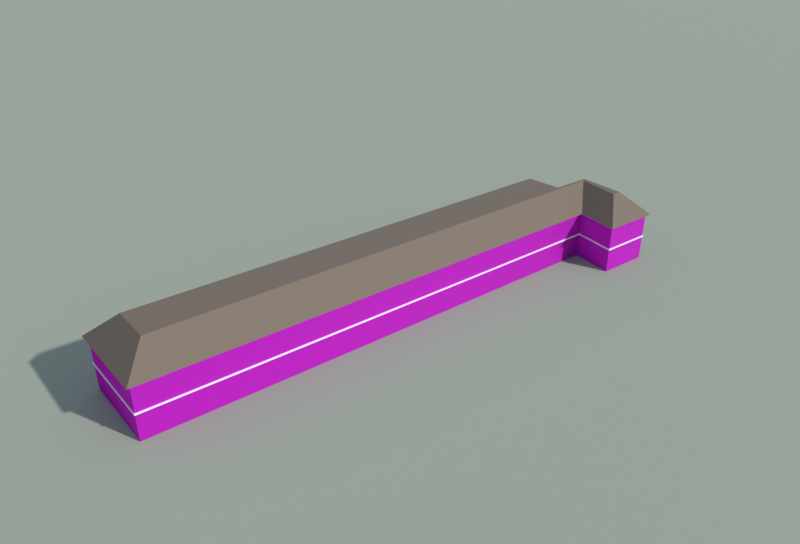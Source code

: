 # Source: kechuang1.blend  (saved by Blender 5.1.30; exported with 4.5.12 LTS)
import bpy
from mathutils import Matrix  # noqa: F401  (used for matrix-valued properties, if any)

bpy.ops.wm.read_factory_settings(use_empty=True)
scene = bpy.context.scene
scene.name = 'Scene'

# ---- collections
col_1 = bpy.data.collections.new('科创1号楼'); scene.collection.children.link(col_1)
col_preview = bpy.data.collections.new('_preview'); scene.collection.children.link(col_preview)

# ---- images (referenced by path relative to the original .blend; pixels are not part of the script)
import os
ASSET_DIR = os.environ.get("B2B_ASSET_DIR", "")  # directory of the original .blend (textures are referenced by path, not embedded)
HERE = os.path.dirname(os.path.abspath(__file__))  # packed textures are extracted next to this script under _unpacked/

def load_image(name, relpath, width, height, colorspace="sRGB"):
    """Load a texture the original file referenced (path relative to the .blend, or extracted next to this script)."""
    p = next((c for c in (os.path.join(HERE, relpath), os.path.join(ASSET_DIR, relpath)) if relpath and os.path.exists(c)), "")
    if p:
        img = bpy.data.images.load(p, check_existing=True)
        img.name = name
    else:  # same state as the original file: an image datablock whose file is absent (Cycles renders it pink)
        img = bpy.data.images.new(name, width, height)
        img.source = "FILE"
        img.filepath = "//" + (relpath or name)
    img.colorspace_settings.name = colorspace
    return img
img_pink_facade_jpg = load_image('pink_facade.jpg', 'textures/pink_facade.jpg', 1024, 1024, 'sRGB')
img_pink_facade_n_jpg = load_image('pink_facade_n.jpg', 'textures/pink_facade_n.jpg', 1024, 1024, 'Non-Color')

# ---- materials (node trees are filled in below, after node groups)
mat_pink_facade = bpy.data.materials.new('pink_facade')
mat_pink_facade.use_backface_culling = True
mat_pink_facade.diffuse_color = (0.7157, 0.4508, 0.3813, 1.0)
mat_white = bpy.data.materials.new('white')
mat_white.use_backface_culling = True
mat_white.diffuse_color = (0.8879, 0.8879, 0.855, 1.0)
mat_tile_brown = bpy.data.materials.new('tile_brown')
mat_tile_brown.use_backface_culling = True
mat_tile_brown.diffuse_color = (0.1981, 0.147, 0.107, 1.0)
mat_ground = bpy.data.materials.new('ground')
mat_ground.use_backface_culling = True
mat_ground.diffuse_color = (0.3663, 0.3968, 0.305, 1.0)

# ---- material node trees
mat_pink_facade.use_nodes = True; mat_pink_facade.node_tree.nodes.clear()
_N = mat_pink_facade.node_tree.nodes; _L = mat_pink_facade.node_tree.links
n0 = _N.new('ShaderNodeBsdfPrincipled'); n0.name = 'Principled BSDF'; n0.location = (-200, 100)
n0.inputs[2].default_value = 0.85
n1 = _N.new('ShaderNodeOutputMaterial'); n1.name = 'Material Output'; n1.location = (200, 100)
n2 = _N.new('ShaderNodeTexImage'); n2.name = 'Image Texture'; n2.location = (-400, 200)
n2.image = img_pink_facade_jpg
n3 = _N.new('ShaderNodeTexImage'); n3.name = 'Image Texture.001'; n3.location = (0, 0)
n3.image = img_pink_facade_n_jpg
n4 = _N.new('ShaderNodeNormalMap'); n4.name = 'Normal Map'; n4.location = (0, 0)
_L.new(n0.outputs[0], n1.inputs[0])
_L.new(n2.outputs[0], n0.inputs[0])
_L.new(n3.outputs[0], n4.inputs[1])
_L.new(n4.outputs[0], n0.inputs[5])
n1.is_active_output = True
mat_white.use_nodes = True; mat_white.node_tree.nodes.clear()
_N = mat_white.node_tree.nodes; _L = mat_white.node_tree.links
n0 = _N.new('ShaderNodeBsdfPrincipled'); n0.name = 'Principled BSDF'; n0.location = (-200, 100)
n0.inputs[0].default_value = (0.8879, 0.8879, 0.855, 1.0)
n0.inputs[2].default_value = 0.8
n1 = _N.new('ShaderNodeOutputMaterial'); n1.name = 'Material Output'; n1.location = (200, 100)
_L.new(n0.outputs[0], n1.inputs[0])
n1.is_active_output = True
mat_tile_brown.use_nodes = True; mat_tile_brown.node_tree.nodes.clear()
_N = mat_tile_brown.node_tree.nodes; _L = mat_tile_brown.node_tree.links
n0 = _N.new('ShaderNodeBsdfPrincipled'); n0.name = 'Principled BSDF'; n0.location = (-200, 100)
n0.inputs[0].default_value = (0.1981, 0.147, 0.107, 1.0)
n0.inputs[2].default_value = 0.8
n1 = _N.new('ShaderNodeOutputMaterial'); n1.name = 'Material Output'; n1.location = (200, 100)
_L.new(n0.outputs[0], n1.inputs[0])
n1.is_active_output = True
mat_ground.use_nodes = True; mat_ground.node_tree.nodes.clear()
_N = mat_ground.node_tree.nodes; _L = mat_ground.node_tree.links
n0 = _N.new('ShaderNodeBsdfPrincipled'); n0.name = 'Principled BSDF'; n0.location = (-200, 100)
n0.inputs[0].default_value = (0.3663, 0.3968, 0.305, 1.0)
n0.inputs[2].default_value = 1.0
n1 = _N.new('ShaderNodeOutputMaterial'); n1.name = 'Material Output'; n1.location = (200, 100)
_L.new(n0.outputs[0], n1.inputs[0])
n1.is_active_output = True

# ---- world
world_sky = bpy.data.worlds.new('sky'); scene.world = world_sky
world_sky.use_nodes = True; world_sky.node_tree.nodes.clear()
_N = world_sky.node_tree.nodes; _L = world_sky.node_tree.links
n0 = _N.new('ShaderNodeBackground'); n0.name = 'Background'; n0.location = (-200, 100)
n0.inputs[0].default_value = (0.55, 0.7, 0.92, 1.0)
n0.inputs[1].default_value = 0.55
n1 = _N.new('ShaderNodeOutputWorld'); n1.name = 'World Output'; n1.location = (200, 100)
_L.new(n0.outputs[0], n1.inputs[0])
n1.is_active_output = True

# ---- cameras
cam_cam = bpy.data.cameras.new('cam')
cam_cam.clip_end = 1041.0
cam_cam.lens = 35.0

# ---- lights
light_sun = bpy.data.lights.new('sun', 'SUN')
light_sun.angle = 0.03491
light_sun.energy = 3.0

# ---- meshes
me_1 = bpy.data.meshes.new('科创1号楼')
me_1.from_pydata([(-39.37, -2.825, 0.0), (-36.53, -14.28, 0.0), (-36.53, -14.28, 7.2), (-39.37, -2.825, 7.2), (31.38, 2.155, 0.0), (31.38, 2.155, 7.2), (32.04, -4.155, 0.0), (32.04, -4.155, 7.2), (39.56, -2.495, 0.0), (39.56, -2.495, 7.2), (36.88, 9.965, 0.0), (36.88, 9.965, 7.2), (30.72, 8.635, 0.0), (30.72, 8.635, 7.2), (29.05, 13.61, 0.0), (29.05, 13.61, 7.2), (-39.49, -2.752, 3.49), (-36.6, -14.4, 3.49), (-36.6, -14.4, 3.71), (-39.49, -2.752, 3.71), (31.29, 2.031, 3.49), (31.29, 2.031, 3.71), (31.95, -4.277, 3.49), (31.95, -4.277, 3.71), (39.68, -2.571, 3.49), (39.68, -2.571, 3.71), (36.96, 10.08, 3.49), (36.96, 10.08, 3.71), (30.79, 8.751, 3.49), (30.79, 8.751, 3.71), (29.12, 13.73, 3.49), (29.12, 13.73, 3.71), (-36.53, -14.28, 3.71), (-39.37, -2.825, 3.71), (31.38, 2.155, 3.71), (32.04, -4.155, 3.71), (39.56, -2.495, 3.71), (36.88, 9.965, 3.71), (30.72, 8.635, 3.71), (29.05, 13.61, 3.71), (-39.37, -2.825, 3.49), (-36.53, -14.28, 3.49), (31.38, 2.155, 3.49), (32.04, -4.155, 3.49), (39.56, -2.495, 3.49), (36.88, 9.965, 3.49), (30.72, 8.635, 3.49), (29.05, 13.61, 3.49), (-39.49, -2.752, 6.94), (-36.6, -14.4, 6.94), (-36.6, -14.4, 7.16), (-39.49, -2.752, 7.16), (31.29, 2.031, 6.94), (31.29, 2.031, 7.16), (31.95, -4.277, 6.94), (31.95, -4.277, 7.16), (39.68, -2.571, 6.94), (39.68, -2.571, 7.16), (36.96, 10.08, 6.94), (36.96, 10.08, 7.16), (30.79, 8.751, 6.94), (30.79, 8.751, 7.16), (29.12, 13.73, 6.94), (29.12, 13.73, 7.16), (-36.53, -14.28, 7.16), (-39.37, -2.825, 7.16), (31.38, 2.155, 7.16), (32.04, -4.155, 7.16), (39.56, -2.495, 7.16), (36.88, 9.965, 7.16), (30.72, 8.635, 7.16), (29.05, 13.61, 7.16), (-39.37, -2.825, 6.94), (-36.53, -14.28, 6.94), (31.38, 2.155, 6.94), (32.04, -4.155, 6.94), (39.56, -2.495, 6.94), (36.88, 9.965, 6.94), (30.72, 8.635, 6.94), (29.05, 13.61, 6.94), (-39.98, -2.457, 7.2), (-36.89, -14.88, 7.2), (-34.34, -10.66, 10.5), (-35.73, -5.036, 10.5), (30.94, 1.534, 7.2), (34.01, 5.877, 10.5), (31.6, -4.764, 7.2), (34.68, -0.5015, 10.5), (40.15, -2.876, 7.2), (36.0, -0.2089, 10.5), (37.26, 10.56, 7.2), (34.58, 6.399, 10.5), (31.05, 9.218, 7.2), (28.73, 5.136, 10.5), (29.38, 14.21, 7.2), (27.08, 10.06, 10.5)], [], [(0, 1, 2, 3), (1, 4, 5, 2), (4, 6, 7, 5), (6, 8, 9, 7), (8, 10, 11, 9), (10, 12, 13, 11), (12, 14, 15, 13), (14, 0, 3, 15), (16, 17, 18, 19), (17, 20, 21, 18), (20, 22, 23, 21), (22, 24, 25, 23), (24, 26, 27, 25), (26, 28, 29, 27), (28, 30, 31, 29), (30, 16, 19, 31), (19, 18, 32, 33), (18, 21, 34, 32), (21, 23, 35, 34), (23, 25, 36, 35), (25, 27, 37, 36), (27, 29, 38, 37), (29, 31, 39, 38), (31, 19, 33, 39), (16, 40, 41, 17), (17, 41, 42, 20), (20, 42, 43, 22), (22, 43, 44, 24), (24, 44, 45, 26), (26, 45, 46, 28), (28, 46, 47, 30), (30, 47, 40, 16), (48, 49, 50, 51), (49, 52, 53, 50), (52, 54, 55, 53), (54, 56, 57, 55), (56, 58, 59, 57), (58, 60, 61, 59), (60, 62, 63, 61), (62, 48, 51, 63), (51, 50, 64, 65), (50, 53, 66, 64), (53, 55, 67, 66), (55, 57, 68, 67), (57, 59, 69, 68), (59, 61, 70, 69), (61, 63, 71, 70), (63, 51, 65, 71), (48, 72, 73, 49), (49, 73, 74, 52), (52, 74, 75, 54), (54, 75, 76, 56), (56, 76, 77, 58), (58, 77, 78, 60), (60, 78, 79, 62), (62, 79, 72, 48), (80, 81, 82, 83), (81, 84, 85, 82), (84, 86, 87, 85), (86, 88, 89, 87), (88, 90, 91, 89), (90, 92, 93, 91), (92, 94, 95, 93), (94, 80, 83, 95), (83, 82, 85, 87, 89, 91, 93, 95)])
me_1.polygons.foreach_set('material_index', [0, 0, 0, 0, 0, 0, 0, 0, 1, 1, 1, 1, 1, 1, 1, 1, 1, 1, 1, 1, 1, 1, 1, 1, 1, 1, 1, 1, 1, 1, 1, 1, 1, 1, 1, 1, 1, 1, 1, 1, 1, 1, 1, 1, 1, 1, 1, 1, 1, 1, 1, 1, 1, 1, 1, 1, 2, 2, 2, 2, 2, 2, 2, 2, 2])
_uv = me_1.uv_layers.new(name='UVMap')
_uv.uv.foreach_set('vector', [0.0, 0.0, 3.0, 0.0, 3.0, 2.0, 0.0, 2.0, 0.0, 0.0, 21.0, 0.0, 21.0, 2.0, 0.0, 2.0, 0.0, 0.0, 2.0, 0.0, 2.0, 2.0, 0.0, 2.0, 0.0, 0.0, 2.0, 0.0, 2.0, 2.0, 0.0, 2.0, 0.0, 0.0, 4.0, 0.0, 4.0, 2.0, 0.0, 2.0, 0.0, 0.0, 2.0, 0.0, 2.0, 2.0, 0.0, 2.0, 0.0, 0.0, 2.0, 0.0, 2.0, 2.0, 0.0, 2.0, 0.0, 0.0, 21.0, 0.0, 21.0, 2.0, 0.0, 2.0, 0.0, 3.49, 3.0, 3.49, 3.0, 3.71, 0.0, 3.71, 0.0, 3.49, 17.0, 3.49, 17.0, 3.71, 0.0, 3.71, 0.0, 3.49, 2.0, 3.49, 2.0, 3.71, 0.0, 3.71, 0.0, 3.49, 2.0, 3.49, 2.0, 3.71, 0.0, 3.71, 0.0, 3.49, 3.0, 3.49, 3.0, 3.71, 0.0, 3.71, 0.0, 3.49, 2.0, 3.49, 2.0, 3.71, 0.0, 3.71, 0.0, 3.49, 1.0, 3.49, 1.0, 3.71, 0.0, 3.71, 0.0, 3.49, 18.0, 3.49, 18.0, 3.71, 0.0, 3.71, 0.0, 0.0, 5.999, 0.0, 5.949, 0.05, 0.05037, 0.05, 0.0, 0.0, 34.93, 8.882e-16, 34.98, 0.05, 0.04971, 0.05, 0.0, 0.0, 3.171, 0.0, 3.115, 0.05, -0.05714, 0.05, 0.0, 0.0, 3.956, 1.11e-16, 3.907, 0.05, 0.056, 0.05, 0.0, 0.0, 6.472, 0.0, 6.422, 0.05, 0.04973, 0.05, 0.0, 0.0, 3.156, 0.0, 3.201, 0.05, 0.05004, 0.05, 0.0, 0.0, 2.627, 0.0, 2.582, 0.05, -0.04474, 0.05, 0.0, 0.0, 35.28, 0.0, 35.23, 0.05, 0.04579, 0.05, 0.0, 0.0, 0.0, 0.0, 0.0, 0.0, 0.0, 0.0, 0.0, 0.0, 0.0, 0.0, 0.0, 0.0, 0.0, 0.0, 0.0, 0.0, 0.0, 0.0, 0.0, 0.0, 0.0, 0.0, 0.0, 0.0, 0.0, 0.0, 0.0, 0.0, 0.0, 0.0, 0.0, 0.0, 0.0, 0.0, 0.0, 0.0, 0.0, 0.0, 0.0, 0.0, 0.0, 0.0, 0.0, 0.0, 0.0, 0.0, 0.0, 0.0, 0.0, 0.0, 0.0, 0.0, 0.0, 0.0, 0.0, 0.0, 0.0, 0.0, 0.0, 0.0, 0.0, 0.0, 0.0, 6.94, 3.0, 6.94, 3.0, 7.16, 0.0, 7.16, 0.0, 6.94, 17.0, 6.94, 17.0, 7.16, 0.0, 7.16, 0.0, 6.94, 2.0, 6.94, 2.0, 7.16, 0.0, 7.16, 0.0, 6.94, 2.0, 6.94, 2.0, 7.16, 0.0, 7.16, 0.0, 6.94, 3.0, 6.94, 3.0, 7.16, 0.0, 7.16, 0.0, 6.94, 2.0, 6.94, 2.0, 7.16, 0.0, 7.16, 0.0, 6.94, 1.0, 6.94, 1.0, 7.16, 0.0, 7.16, 0.0, 6.94, 18.0, 6.94, 18.0, 7.16, 0.0, 7.16, 0.0, 0.0, 5.999, 0.0, 5.949, 0.05, 0.05037, 0.05, 0.0, 0.0, 34.93, 8.882e-16, 34.98, 0.05, 0.04971, 0.05, 0.0, 0.0, 3.171, 0.0, 3.115, 0.05, -0.05714, 0.05, 0.0, 0.0, 3.956, 1.11e-16, 3.907, 0.05, 0.056, 0.05, 0.0, 0.0, 6.472, 0.0, 6.422, 0.05, 0.04973, 0.05, 0.0, 0.0, 3.156, 0.0, 3.201, 0.05, 0.05004, 0.05, 0.0, 0.0, 2.627, 0.0, 2.582, 0.05, -0.04474, 0.05, 0.0, 0.0, 35.28, 0.0, 35.23, 0.05, 0.04579, 0.05, 0.0, 0.0, 0.0, 0.0, 0.0, 0.0, 0.0, 0.0, 0.0, 0.0, 0.0, 0.0, 0.0, 0.0, 0.0, 0.0, 0.0, 0.0, 0.0, 0.0, 0.0, 0.0, 0.0, 0.0, 0.0, 0.0, 0.0, 0.0, 0.0, 0.0, 0.0, 0.0, 0.0, 0.0, 0.0, 0.0, 0.0, 0.0, 0.0, 0.0, 0.0, 0.0, 0.0, 0.0, 0.0, 0.0, 0.0, 0.0, 0.0, 0.0, 0.0, 0.0, 0.0, 0.0, 0.0, 0.0, 0.0, 0.0, 0.0, 0.0, 0.0, 0.0, 0.0, 0.0, 0.0, 0.0, 6.399, 2.22e-16, 4.659, 2.405, 1.763, 2.405, 0.0, 0.0, 34.9, 0.0, 36.9, 2.405, 1.74, 2.405, 0.0, 0.0, 3.166, 0.0, 1.207, 2.405, -2.0, 2.405, 0.0, 0.0, 4.379, 0.0, 2.639, 2.405, 1.96, 2.405, 0.0, 0.0, 6.871, 0.0, 5.12, 2.405, 1.741, 2.405, 0.0, 0.0, 3.177, 1.11e-16, 4.743, 2.405, 1.751, 2.405, 0.0, 0.0, 2.632, 0.0, 1.029, 2.405, -1.566, 2.405, 0.0, 0.0, 35.66, 0.0, 33.9, 2.405, 1.603, 2.405, 221.2, 176.9, 221.6, 175.5, 238.7, 179.7, 238.8, 178.1, 239.2, 178.1, 238.8, 179.8, 237.4, 179.5, 236.9, 180.7])
me_1.materials.append(mat_pink_facade)
me_1.materials.append(mat_white)
me_1.materials.append(mat_tile_brown)
me_1.update()
me_ground = bpy.data.meshes.new('ground')
me_ground.from_pydata([(-343.6, -343.6, -0.02), (343.6, -343.6, -0.02), (343.6, 343.6, -0.02), (-343.6, 343.6, -0.02)], [], [(0, 1, 2, 3)])
me_ground.materials.append(mat_ground)
me_ground.update()

# ---- objects
ob_1 = bpy.data.objects.new('科创1号楼', me_1)
ob_ground = bpy.data.objects.new('ground', me_ground)
ob_sun = bpy.data.objects.new('sun', light_sun)
ob_cam = bpy.data.objects.new('cam', cam_cam)

# ---- transforms, parenting, visibility, modifiers, constraints
ob_1.location = (0.0, 0.0, 0.0)
ob_ground.location = (0.0, 0.0, 0.0)
ob_sun.location = (0.0, 0.0, 0.0)
ob_sun.rotation_euler = (0.9979, -2.345e-08, 0.6327)
ob_cam.location = (-38.75, -83.62, 54.11)
ob_cam.rotation_euler = (1.082, 1.919e-08, -0.4363)

# ---- collection membership
col_1.objects.link(ob_1)
col_preview.objects.link(ob_ground)
col_preview.objects.link(ob_sun)
col_preview.objects.link(ob_cam)

# ---- scene / render settings (as saved in the file)
scene.camera = ob_cam
scene.frame_start = 1; scene.frame_end = 250; scene.frame_set(1)
scene.render.engine = 'BLENDER_EEVEE_NEXT'
scene.render.image_settings.file_format = 'JPEG'
scene.render.image_settings.color_mode = 'RGB'
scene.render.image_settings.quality = 88
scene.render.resolution_x = 1000
scene.render.resolution_y = 680
scene.render.bake_bias = 0.0
scene.render.bake_samples = 0
scene.cycles.sampling_pattern = 'TABULATED_SOBOL'
scene.eevee.taa_render_samples = 32
scene.eevee.use_volume_custom_range = False
scene.view_settings.view_transform = 'Standard'
bpy.context.view_layer.update()
